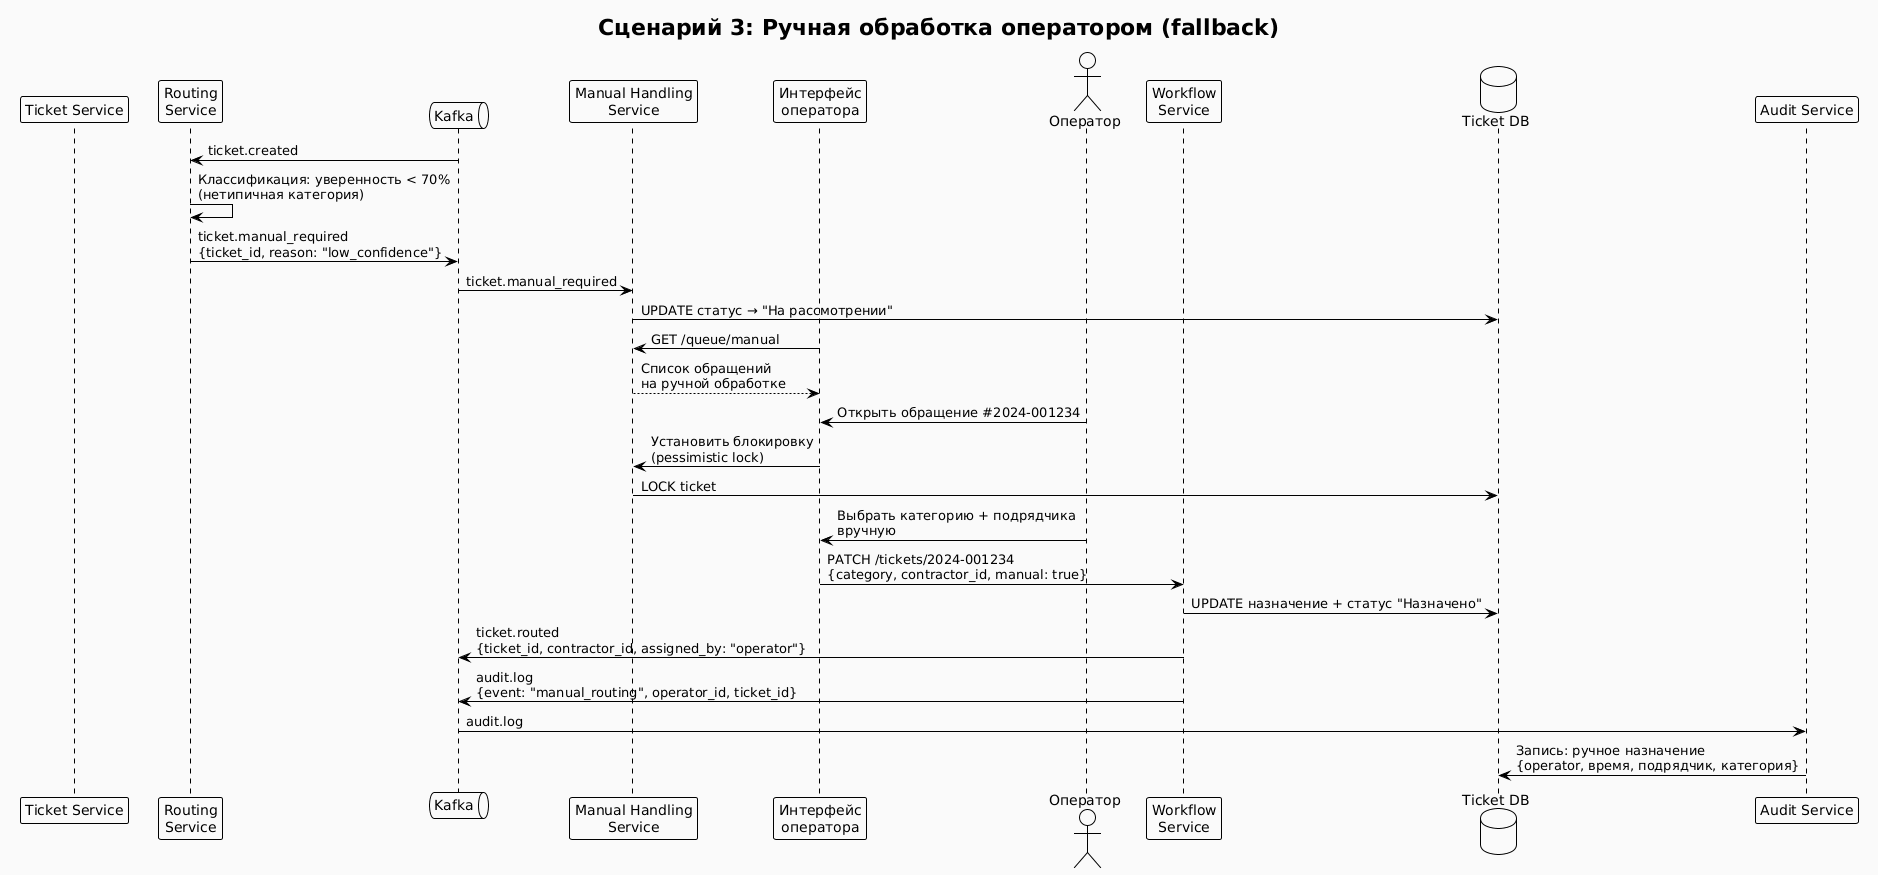

The diagram above was rendered by PlantUML. Its source (embedded in the PNG):
@startuml
!theme plain
skinparam backgroundColor #FAFAFA

title Сценарий 3: Ручная обработка оператором (fallback)

participant "Ticket Service" as TS
participant "Routing\nService" as RS
queue "Kafka" as Kafka
participant "Manual Handling\nService" as MH
participant "Интерфейс\nоператора" as UI
actor "Оператор" as Op
participant "Workflow\nService" as WF
database "Ticket DB" as DB
participant "Audit Service" as Audit

Kafka -> RS : ticket.created
RS -> RS : Классификация: уверенность < 70%\n(нетипичная категория)
RS -> Kafka : ticket.manual_required\n{ticket_id, reason: "low_confidence"}
Kafka -> MH : ticket.manual_required
MH -> DB : UPDATE статус → "На рассмотрении"

UI -> MH : GET /queue/manual
MH --> UI : Список обращений\nна ручной обработке

Op -> UI : Открыть обращение #2024-001234
UI -> MH : Установить блокировку\n(pessimistic lock)
MH -> DB : LOCK ticket

Op -> UI : Выбрать категорию + подрядчика\nвручную

UI -> WF : PATCH /tickets/2024-001234\n{category, contractor_id, manual: true}
WF -> DB : UPDATE назначение + статус "Назначено"
WF -> Kafka : ticket.routed\n{ticket_id, contractor_id, assigned_by: "operator"}
WF -> Kafka : audit.log\n{event: "manual_routing", operator_id, ticket_id}
Kafka -> Audit : audit.log
Audit -> DB : Запись: ручное назначение\n{operator, время, подрядчик, категория}
@enduml